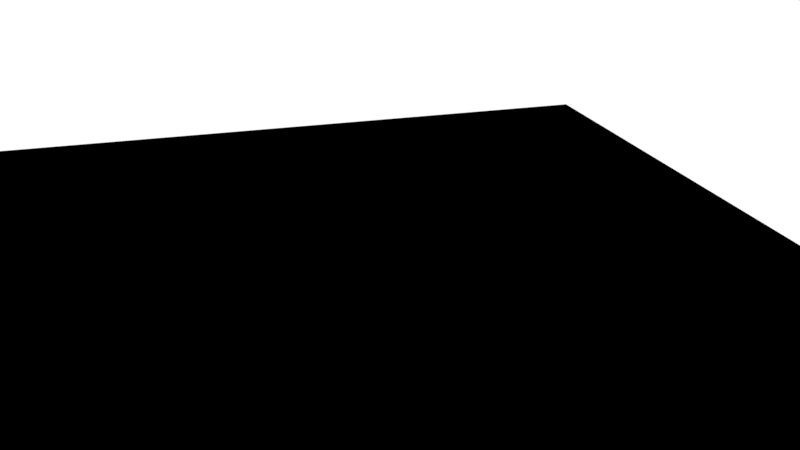# Source: NMP_Catalogue.blend  (saved by Blender 2.79.0; exported with 4.5.12 LTS)
import bpy
from mathutils import Matrix  # noqa: F401  (used for matrix-valued properties, if any)

bpy.ops.wm.read_factory_settings(use_empty=True)
scene = bpy.context.scene
scene.name = 'Scene'

# ---- collections
col_collection_1 = bpy.data.collections.new('Collection 1'); scene.collection.children.link(col_collection_1)

# ---- materials (node trees are filled in below, after node groups)
mat_plane_shadow = bpy.data.materials.new('plane_shadow')
mat_plane_shadow.alpha_threshold = 0.0
mat_plane_shadow.roughness = 0.5

# ---- material node trees
mat_plane_shadow.use_nodes = True; mat_plane_shadow.node_tree.nodes.clear()
_N = mat_plane_shadow.node_tree.nodes; _L = mat_plane_shadow.node_tree.links
n0 = _N.new('NodeUndefined'); n0.name = 'Geometry'; n0.location = (-574, 340)
n1 = _N.new('ShaderNodeMapping'); n1.name = 'Mapping'; n1.location = (-388, 347)
n1.inputs[1].default_value = (-0.19, 0.0, 0.0)
n2 = _N.new('NodeUndefined'); n2.name = 'Texture'; n2.location = (-17, 336)
n3 = _N.new('NodeUndefined'); n3.name = 'Output'; n3.location = (157, 350)
n3.inputs[1].default_value = 1.0
n4 = _N.new('ShaderNodeVectorMath'); n4.name = 'Vector Math'; n4.location = (0, 0)
n4.operation = 'MAXIMUM'
n4.inputs[1].default_value = (-1.0, -1.3, 0.0)
n5 = _N.new('ShaderNodeVectorMath'); n5.name = 'Vector Math.001'; n5.location = (0, 0)
n5.operation = 'MINIMUM'
n5.inputs[1].default_value = (1.0, 0.7, 1.0)
_L.new(n0.outputs[4], n1.inputs[0])
_L.new(n2.outputs[1], n3.inputs[0])
_L.new(n4.outputs[0], n2.inputs[0])
_L.new(n5.outputs[0], n4.inputs[0])
_L.new(n1.outputs[0], n5.inputs[0])

# ---- world
world_world = bpy.data.worlds.new('World'); scene.world = world_world
world_world.color = (1.0, 1.0, 1.0)
world_world.use_sun_shadow = False
world_world.sun_shadow_jitter_overblur = 0.0
world_world.cycles.sampling_method = 'MANUAL'

# ---- cameras
cam_camera = bpy.data.cameras.new('Camera')
cam_camera.clip_end = 100.0
cam_camera.lens = 35.0
cam_camera.sensor_width = 32.0
cam_camera.sensor_height = 18.0
cam_camera.ortho_scale = 7.314
cam_camera.dof.focus_distance = 0.0
cam_camera.dof.aperture_fstop = 128.0

# ---- lights
light_lamp_004 = bpy.data.lights.new('Lamp.004', 'POINT')
light_lamp_004.transmission_factor = 0.0
light_lamp_004.cutoff_distance = 30.0
light_lamp_004.energy = 40.0
light_lamp_004.shadow_buffer_clip_start = 1.001
light_lamp_004.shadow_soft_size = 0.1
light_lamp_004.shadow_maximum_resolution = 0.006
light_lamp_004.use_absolute_resolution = True
light_lamp_003 = bpy.data.lights.new('Lamp.003', 'SUN')
light_lamp_003.color = (0.9576, 1.0, 0.9681)
light_lamp_003.transmission_factor = 0.0
light_lamp_003.cutoff_distance = 30.0
light_lamp_003.angle = 0.1993
light_lamp_003.energy = 0.5
light_lamp_003.shadow_buffer_clip_start = 1.001
light_lamp_003.shadow_soft_size = 0.1
light_lamp_003.shadow_cascade_max_distance = 1000.0
light_lamp_002 = bpy.data.lights.new('Lamp.002', 'POINT')
light_lamp_002.color = (0.7428, 0.785, 1.0)
light_lamp_002.transmission_factor = 0.0
light_lamp_002.cutoff_distance = 30.0
light_lamp_002.energy = 50.0
light_lamp_002.shadow_buffer_clip_start = 1.001
light_lamp_002.shadow_soft_size = 0.1
light_lamp_002.shadow_maximum_resolution = 0.006
light_lamp_002.use_absolute_resolution = True
light_lamp_001 = bpy.data.lights.new('Lamp.001', 'POINT')
light_lamp_001.transmission_factor = 0.0
light_lamp_001.cutoff_distance = 30.0
light_lamp_001.energy = 50.0
light_lamp_001.shadow_buffer_clip_start = 1.001
light_lamp_001.shadow_soft_size = 0.1
light_lamp_001.shadow_maximum_resolution = 0.006
light_lamp_001.use_absolute_resolution = True
light_lamp = bpy.data.lights.new('Lamp', 'POINT')
light_lamp.transmission_factor = 0.0
light_lamp.cutoff_distance = 30.0
light_lamp.energy = 30.0
light_lamp.shadow_buffer_clip_start = 1.001
light_lamp.shadow_soft_size = 0.1
light_lamp.shadow_maximum_resolution = 0.006
light_lamp.use_absolute_resolution = True

# ---- meshes
me_plane = bpy.data.meshes.new('Plane')
me_plane.from_pydata([(-4.22, -4.22, 0.0), (4.22, -4.22, 0.0), (-4.22, 4.22, 0.0), (4.22, 4.22, 0.0)], [], [(0, 1, 3, 2)])
_uv = me_plane.uv_layers.new(name='UVMap')
_uv.uv.foreach_set('vector', [-0.2589, -0.2589, 1.259, -0.2589, 1.259, 1.259, -0.2589, 1.259])
me_plane.materials.append(mat_plane_shadow)
me_plane.use_remesh_preserve_volume = False
me_plane.use_remesh_preserve_attributes = False
me_plane.use_mirror_vertex_groups = False
me_plane.update()

# ---- objects
ob_plane = bpy.data.objects.new('Plane', me_plane)
ob_empty = bpy.data.objects.new('Empty', None)
ob_camera = bpy.data.objects.new('Camera', cam_camera)
ob_lamp_004 = bpy.data.objects.new('Lamp.004', light_lamp_004)
ob_lamp_003 = bpy.data.objects.new('Lamp.003', light_lamp_003)
ob_lamp_002 = bpy.data.objects.new('Lamp.002', light_lamp_002)
ob_lamp_001 = bpy.data.objects.new('Lamp.001', light_lamp_001)
ob_lamp = bpy.data.objects.new('Lamp', light_lamp)

# ---- transforms, parenting, visibility, modifiers, constraints
ob_plane.location = (0.0, 0.0, 0.0)
ob_plane.lineart.crease_threshold = 0.0
ob_empty.location = (0.541, 0.0, 0.3383)
ob_empty.empty_display_size = 2.64
ob_empty.empty_image_offset = (0.0, 0.0)
ob_empty.lineart.crease_threshold = 0.0
ob_camera.location = (-1.41, -6.847, 3.473)
ob_camera.rotation_euler = (1.156, -2.467e-08, -0.2777)
ob_camera.lock_rotations_4d = False
ob_camera.empty_display_type = 'ARROWS'
ob_camera.color = (0.0, 0.0, 0.0, 0.0)
ob_camera.display_type = 'WIRE'
ob_camera.lineart.crease_threshold = 0.0
_c = ob_camera.constraints.new('TRACK_TO'); _c.name = 'Track To'
_c.target = ob_empty
ob_lamp_004.parent = ob_camera
ob_lamp_004.matrix_parent_inverse = Matrix(((0.9617, -0.2741, -9.313e-09, -0.5203), (0.1032, 0.362, 0.9265, -0.5937), (-0.2539, -0.891, 0.3764, -7.766), (0.0, 0.0, 0.0, 1.0)))
ob_lamp_004.location = (-0.8714, -6.918, -2.332)
ob_lamp_004.rotation_euler = (0.6503, 0.05522, 1.866)
ob_lamp_004.lock_rotations_4d = False
ob_lamp_004.empty_display_type = 'ARROWS'
ob_lamp_004.color = (0.0, 0.0, 0.0, 0.0)
ob_lamp_004.lineart.crease_threshold = 0.0
ob_lamp_003.parent = ob_camera
ob_lamp_003.matrix_parent_inverse = Matrix(((0.9617, -0.2741, 0.0, -0.5203), (0.1032, 0.362, 0.9265, -0.5937), (-0.2539, -0.891, 0.3764, -7.766), (0.0, 0.0, 0.0, 1.0)))
ob_lamp_003.location = (-4.027, -7.588, 3.939)
ob_lamp_003.rotation_euler = (1.069, -0.00144, -0.5207)
ob_lamp_003.lock_rotations_4d = False
ob_lamp_003.empty_display_type = 'ARROWS'
ob_lamp_003.color = (0.0, 0.0, 0.0, 0.0)
ob_lamp_003.lineart.crease_threshold = 0.0
ob_lamp_002.parent = ob_camera
ob_lamp_002.matrix_parent_inverse = Matrix(((0.9617, -0.2741, -9.313e-09, -0.5203), (0.1032, 0.362, 0.9265, -0.5937), (-0.2539, -0.891, 0.3764, -7.766), (0.0, 0.0, 0.0, 1.0)))
ob_lamp_002.location = (2.219, -5.06, 2.488)
ob_lamp_002.rotation_euler = (0.6503, 0.05522, 1.866)
ob_lamp_002.lock_rotations_4d = False
ob_lamp_002.empty_display_type = 'ARROWS'
ob_lamp_002.color = (0.0, 0.0, 0.0, 0.0)
ob_lamp_002.lineart.crease_threshold = 0.0
ob_lamp_001.parent = ob_camera
ob_lamp_001.matrix_parent_inverse = Matrix(((0.9617, -0.2741, -9.313e-09, -0.5203), (0.1032, 0.362, 0.9265, -0.5937), (-0.2539, -0.891, 0.3764, -7.766), (0.0, 0.0, 0.0, 1.0)))
ob_lamp_001.location = (-4.081, -1.767, 3.068)
ob_lamp_001.rotation_euler = (0.6503, 0.05522, 1.866)
ob_lamp_001.lock_rotations_4d = False
ob_lamp_001.empty_display_type = 'ARROWS'
ob_lamp_001.color = (0.0, 0.0, 0.0, 0.0)
ob_lamp_001.lineart.crease_threshold = 0.0
ob_lamp.parent = ob_camera
ob_lamp.matrix_parent_inverse = Matrix(((0.9617, -0.2741, -9.313e-09, -0.5203), (0.1032, 0.362, 0.9265, -0.5937), (-0.2539, -0.891, 0.3764, -7.766), (0.0, 0.0, 0.0, 1.0)))
ob_lamp.location = (1.728, 4.065, 3.836)
ob_lamp.rotation_euler = (0.6503, 0.05522, 1.866)
ob_lamp.lock_rotations_4d = False
ob_lamp.empty_display_type = 'ARROWS'
ob_lamp.color = (0.0, 0.0, 0.0, 0.0)
ob_lamp.lineart.crease_threshold = 0.0

# ---- collection membership
col_collection_1.objects.link(ob_plane)
col_collection_1.objects.link(ob_empty)
col_collection_1.objects.link(ob_camera)
col_collection_1.objects.link(ob_lamp_004)
col_collection_1.objects.link(ob_lamp_003)
col_collection_1.objects.link(ob_lamp_002)
col_collection_1.objects.link(ob_lamp_001)
col_collection_1.objects.link(ob_lamp)

# ---- scene / render settings (as saved in the file)
scene.camera = ob_camera
scene.frame_start = 1; scene.frame_end = 250; scene.frame_set(2)
scene.render.engine = 'BLENDER_EEVEE_NEXT'
scene.render.resolution_percentage = 50
scene.render.fps = 30
scene.render.dither_intensity = 0.0
scene.cycles.use_denoising = False
scene.cycles.samples = 128
scene.cycles.sampling_pattern = 'TABULATED_SOBOL'
scene.cycles.use_adaptive_sampling = False
scene.cycles.use_light_tree = False
scene.cycles.blur_glossy = 0.0
scene.cycles.sample_clamp_indirect = 0.0
scene.view_settings.view_transform = 'Standard'
bpy.context.view_layer.update()
